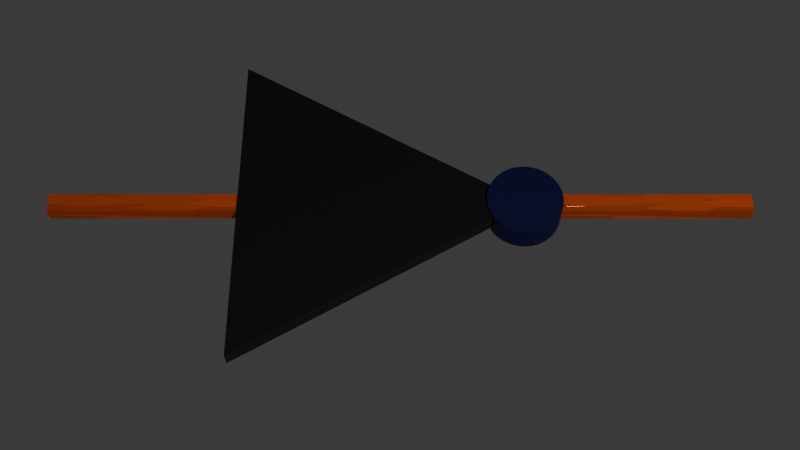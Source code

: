 # Source: NOT.blend  (saved by Blender 5.2.45; exported with 4.5.12 LTS)
import bpy
from mathutils import Matrix  # noqa: F401  (used for matrix-valued properties, if any)

bpy.ops.wm.read_factory_settings(use_empty=True)
scene = bpy.context.scene
scene.name = 'Scene'

# ---- collections
col_collection = bpy.data.collections.new('Collection'); scene.collection.children.link(col_collection)

# ---- materials (node trees are filled in below, after node groups)
mat_material_001 = bpy.data.materials.new('Material.001')
mat_material_003 = bpy.data.materials.new('Material.003')
mat_material_002 = bpy.data.materials.new('Material.002')

# ---- material node trees
mat_material_001.use_nodes = True; mat_material_001.node_tree.nodes.clear()
_N = mat_material_001.node_tree.nodes; _L = mat_material_001.node_tree.links
n0 = _N.new('ShaderNodeBsdfPrincipled'); n0.name = 'Principled BSDF'; n0.location = (-200, 100)
n0.inputs[0].default_value = (0.001049, 0.0001311, 0.05219, 1.0)
n0.inputs[10].default_value = 0.005
n1 = _N.new('ShaderNodeOutputMaterial'); n1.name = 'Material Output'; n1.location = (200, 100)
_L.new(n0.outputs[0], n1.inputs[0])
n1.is_active_output = True
mat_material_003.use_nodes = True; mat_material_003.node_tree.nodes.clear()
_N = mat_material_003.node_tree.nodes; _L = mat_material_003.node_tree.links
n0 = _N.new('ShaderNodeBsdfPrincipled'); n0.name = 'Principled BSDF'; n0.location = (-196, 170)
n0.inputs[0].default_value = (0.7874, 0.1077, 0.01309, 1.0)
n0.inputs[1].default_value = 0.5
n0.inputs[10].default_value = 0.005
n1 = _N.new('ShaderNodeOutputMaterial'); n1.name = 'Material Output'; n1.location = (441, 104)
n2 = _N.new('ShaderNodeTexVoronoi'); n2.name = 'Voronoi Texture'; n2.location = (-497, 62)
n2.width = 160
n2.inputs[2].default_value = -2.0
n2.inputs[3].default_value = 0.2
n2.inputs[4].default_value = 0.15
_L.new(n0.outputs[0], n1.inputs[0])
_L.new(n2.outputs[2], n1.inputs[2])
_L.new(n2.outputs[1], n0.inputs[2])
n1.is_active_output = True
mat_material_002.use_nodes = True; mat_material_002.node_tree.nodes.clear()
_N = mat_material_002.node_tree.nodes; _L = mat_material_002.node_tree.links
n0 = _N.new('ShaderNodeBsdfPrincipled'); n0.name = 'Principled BSDF'; n0.location = (-200, 100)
n0.inputs[0].default_value = (0.0, 0.0, 0.0, 1.0)
n0.inputs[2].default_value = 1.0
n0.inputs[10].default_value = 0.005
n1 = _N.new('ShaderNodeOutputMaterial'); n1.name = 'Material Output'; n1.location = (200, 100)
_L.new(n0.outputs[0], n1.inputs[0])
n1.is_active_output = True

# ---- world
world_world = bpy.data.worlds.new('World'); scene.world = world_world
world_world.use_nodes = True; world_world.node_tree.nodes.clear()
_N = world_world.node_tree.nodes; _L = world_world.node_tree.links
n0 = _N.new('ShaderNodeOutputWorld'); n0.name = 'World Output'; n0.location = (200, 100)
n1 = _N.new('ShaderNodeBackground'); n1.name = 'Background'; n1.location = (-200, 100)
n1.inputs[0].default_value = (0.05088, 0.05088, 0.05088, 1.0)
_L.new(n1.outputs[0], n0.inputs[0])
n0.is_active_output = True
world_world.color = (0.05088, 0.05088, 0.05088)
world_world.sun_shadow_jitter_overblur = 0.0

# ---- cameras
cam_camera = bpy.data.cameras.new('Camera')
cam_camera.clip_end = 100.0
cam_camera.ortho_scale = 7.314

# ---- lights
light_light = bpy.data.lights.new('Light', 'POINT')
light_light.energy = 1000.0
light_light.shadow_soft_size = 0.1

# ---- meshes
me_circle = bpy.data.meshes.new('Circle')
me_circle.from_pydata([(0.0, 0.0, -1.0), (0.0, 0.0, 1.0), (0.0, 1.0, -1.0), (0.0, 1.0, 1.0), (0.1951, 0.9808, -1.0), (0.1951, 0.9808, 1.0), (0.3827, 0.9239, -1.0), (0.3827, 0.9239, 1.0), (0.5556, 0.8315, -1.0), (0.5556, 0.8315, 1.0), (0.7071, 0.7071, -1.0), (0.7071, 0.7071, 1.0), (0.8315, 0.5556, -1.0), (0.8315, 0.5556, 1.0), (0.9239, 0.3827, -1.0), (0.9239, 0.3827, 1.0), (0.9808, 0.1951, -1.0), (0.9808, 0.1951, 1.0), (1.0, 0.0, -1.0), (1.0, 0.0, 1.0), (0.9808, -0.1951, -1.0), (0.9808, -0.1951, 1.0), (0.9239, -0.3827, -1.0), (0.9239, -0.3827, 1.0), (0.8315, -0.5556, -1.0), (0.8315, -0.5556, 1.0), (0.7071, -0.7071, -1.0), (0.7071, -0.7071, 1.0), (0.5556, -0.8315, -1.0), (0.5556, -0.8315, 1.0), (0.3827, -0.9239, -1.0), (0.3827, -0.9239, 1.0), (0.1951, -0.9808, -1.0), (0.1951, -0.9808, 1.0), (0.0, -1.0, -1.0), (0.0, -1.0, 1.0), (-0.1951, -0.9808, -1.0), (-0.1951, -0.9808, 1.0), (-0.3827, -0.9239, -1.0), (-0.3827, -0.9239, 1.0), (-0.5556, -0.8315, -1.0), (-0.5556, -0.8315, 1.0), (-0.7071, -0.7071, -1.0), (-0.7071, -0.7071, 1.0), (-0.8315, -0.5556, -1.0), (-0.8315, -0.5556, 1.0), (-0.9239, -0.3827, -1.0), (-0.9239, -0.3827, 1.0), (-0.9808, -0.1951, -1.0), (-0.9808, -0.1951, 1.0), (-1.0, 0.0, -1.0), (-1.0, 0.0, 1.0), (-0.9808, 0.1951, -1.0), (-0.9808, 0.1951, 1.0), (-0.9239, 0.3827, -1.0), (-0.9239, 0.3827, 1.0), (-0.8315, 0.5556, -1.0), (-0.8315, 0.5556, 1.0), (-0.7071, 0.7071, -1.0), (-0.7071, 0.7071, 1.0), (-0.5556, 0.8315, -1.0), (-0.5556, 0.8315, 1.0), (-0.3827, 0.9239, -1.0), (-0.3827, 0.9239, 1.0), (-0.1951, 0.9808, -1.0), (-0.1951, 0.9808, 1.0)], [], [(0, 2, 4), (1, 5, 3), (2, 3, 5, 4), (0, 4, 6), (1, 7, 5), (4, 5, 7, 6), (0, 6, 8), (1, 9, 7), (6, 7, 9, 8), (0, 8, 10), (1, 11, 9), (8, 9, 11, 10), (0, 10, 12), (1, 13, 11), (10, 11, 13, 12), (0, 12, 14), (1, 15, 13), (12, 13, 15, 14), (0, 14, 16), (1, 17, 15), (14, 15, 17, 16), (0, 16, 18), (1, 19, 17), (16, 17, 19, 18), (0, 18, 20), (1, 21, 19), (18, 19, 21, 20), (0, 20, 22), (1, 23, 21), (20, 21, 23, 22), (0, 22, 24), (1, 25, 23), (22, 23, 25, 24), (0, 24, 26), (1, 27, 25), (24, 25, 27, 26), (0, 26, 28), (1, 29, 27), (26, 27, 29, 28), (0, 28, 30), (1, 31, 29), (28, 29, 31, 30), (0, 30, 32), (1, 33, 31), (30, 31, 33, 32), (0, 32, 34), (1, 35, 33), (32, 33, 35, 34), (0, 34, 36), (1, 37, 35), (34, 35, 37, 36), (0, 36, 38), (1, 39, 37), (36, 37, 39, 38), (0, 38, 40), (1, 41, 39), (38, 39, 41, 40), (0, 40, 42), (1, 43, 41), (40, 41, 43, 42), (0, 42, 44), (1, 45, 43), (42, 43, 45, 44), (0, 44, 46), (1, 47, 45), (44, 45, 47, 46), (0, 46, 48), (1, 49, 47), (46, 47, 49, 48), (0, 48, 50), (1, 51, 49), (48, 49, 51, 50), (0, 50, 52), (1, 53, 51), (50, 51, 53, 52), (0, 52, 54), (1, 55, 53), (52, 53, 55, 54), (0, 54, 56), (1, 57, 55), (54, 55, 57, 56), (0, 56, 58), (1, 59, 57), (56, 57, 59, 58), (0, 58, 60), (1, 61, 59), (58, 59, 61, 60), (0, 60, 62), (1, 63, 61), (60, 61, 63, 62), (0, 62, 64), (1, 65, 63), (62, 63, 65, 64), (0, 64, 2), (1, 3, 65), (64, 65, 3, 2)])
_uv = me_circle.uv_layers.new(name='UVMap')
_uv.uv.foreach_set('vector', [0.75, 0.25, 0.75, 0.49, 0.7968, 0.4854, 0.25, 0.25, 0.2968, 0.4854, 0.25, 0.49, 1.0, 0.5, 1.0, 1.0, 0.9688, 1.0, 0.9688, 0.5, 0.75, 0.25, 0.7968, 0.4854, 0.8418, 0.4717, 0.25, 0.25, 0.3418, 0.4717, 0.2968, 0.4854, 0.9688, 0.5, 0.9688, 1.0, 0.9375, 1.0, 0.9375, 0.5, 0.75, 0.25, 0.8418, 0.4717, 0.8833, 0.4496, 0.25, 0.25, 0.3833, 0.4496, 0.3418, 0.4717, 0.9375, 0.5, 0.9375, 1.0, 0.9062, 1.0, 0.9062, 0.5, 0.75, 0.25, 0.8833, 0.4496, 0.9197, 0.4197, 0.25, 0.25, 0.4197, 0.4197, 0.3833, 0.4496, 0.9062, 0.5, 0.9062, 1.0, 0.875, 1.0, 0.875, 0.5, 0.75, 0.25, 0.9197, 0.4197, 0.9496, 0.3833, 0.25, 0.25, 0.4496, 0.3833, 0.4197, 0.4197, 0.875, 0.5, 0.875, 1.0, 0.8438, 1.0, 0.8438, 0.5, 0.75, 0.25, 0.9496, 0.3833, 0.9717, 0.3418, 0.25, 0.25, 0.4717, 0.3418, 0.4496, 0.3833, 0.8438, 0.5, 0.8438, 1.0, 0.8125, 1.0, 0.8125, 0.5, 0.75, 0.25, 0.9717, 0.3418, 0.9854, 0.2968, 0.25, 0.25, 0.4854, 0.2968, 0.4717, 0.3418, 0.8125, 0.5, 0.8125, 1.0, 0.7812, 1.0, 0.7812, 0.5, 0.75, 0.25, 0.9854, 0.2968, 0.99, 0.25, 0.25, 0.25, 0.49, 0.25, 0.4854, 0.2968, 0.7812, 0.5, 0.7812, 1.0, 0.75, 1.0, 0.75, 0.5, 0.75, 0.25, 0.99, 0.25, 0.9854, 0.2032, 0.25, 0.25, 0.4854, 0.2032, 0.49, 0.25, 0.75, 0.5, 0.75, 1.0, 0.7188, 1.0, 0.7188, 0.5, 0.75, 0.25, 0.9854, 0.2032, 0.9717, 0.1582, 0.25, 0.25, 0.4717, 0.1582, 0.4854, 0.2032, 0.7188, 0.5, 0.7188, 1.0, 0.6875, 1.0, 0.6875, 0.5, 0.75, 0.25, 0.9717, 0.1582, 0.9496, 0.1167, 0.25, 0.25, 0.4496, 0.1167, 0.4717, 0.1582, 0.6875, 0.5, 0.6875, 1.0, 0.6562, 1.0, 0.6562, 0.5, 0.75, 0.25, 0.9496, 0.1167, 0.9197, 0.08029, 0.25, 0.25, 0.4197, 0.08029, 0.4496, 0.1167, 0.6562, 0.5, 0.6562, 1.0, 0.625, 1.0, 0.625, 0.5, 0.75, 0.25, 0.9197, 0.08029, 0.8833, 0.05045, 0.25, 0.25, 0.3833, 0.05045, 0.4197, 0.08029, 0.625, 0.5, 0.625, 1.0, 0.5938, 1.0, 0.5938, 0.5, 0.75, 0.25, 0.8833, 0.05045, 0.8418, 0.02827, 0.25, 0.25, 0.3418, 0.02827, 0.3833, 0.05045, 0.5938, 0.5, 0.5938, 1.0, 0.5625, 1.0, 0.5625, 0.5, 0.75, 0.25, 0.8418, 0.02827, 0.7968, 0.01461, 0.25, 0.25, 0.2968, 0.01461, 0.3418, 0.02827, 0.5625, 0.5, 0.5625, 1.0, 0.5312, 1.0, 0.5312, 0.5, 0.75, 0.25, 0.7968, 0.01461, 0.75, 0.01, 0.25, 0.25, 0.25, 0.01, 0.2968, 0.01461, 0.5312, 0.5, 0.5312, 1.0, 0.5, 1.0, 0.5, 0.5, 0.75, 0.25, 0.75, 0.01, 0.7032, 0.01461, 0.25, 0.25, 0.2032, 0.01461, 0.25, 0.01, 0.5, 0.5, 0.5, 1.0, 0.4688, 1.0, 0.4688, 0.5, 0.75, 0.25, 0.7032, 0.01461, 0.6582, 0.02827, 0.25, 0.25, 0.1582, 0.02827, 0.2032, 0.01461, 0.4688, 0.5, 0.4688, 1.0, 0.4375, 1.0, 0.4375, 0.5, 0.75, 0.25, 0.6582, 0.02827, 0.6167, 0.05045, 0.25, 0.25, 0.1167, 0.05045, 0.1582, 0.02827, 0.4375, 0.5, 0.4375, 1.0, 0.4062, 1.0, 0.4062, 0.5, 0.75, 0.25, 0.6167, 0.05045, 0.5803, 0.08029, 0.25, 0.25, 0.08029, 0.08029, 0.1167, 0.05045, 0.4062, 0.5, 0.4062, 1.0, 0.375, 1.0, 0.375, 0.5, 0.75, 0.25, 0.5803, 0.08029, 0.5504, 0.1167, 0.25, 0.25, 0.05045, 0.1167, 0.08029, 0.08029, 0.375, 0.5, 0.375, 1.0, 0.3438, 1.0, 0.3438, 0.5, 0.75, 0.25, 0.5504, 0.1167, 0.5283, 0.1582, 0.25, 0.25, 0.02827, 0.1582, 0.05045, 0.1167, 0.3438, 0.5, 0.3438, 1.0, 0.3125, 1.0, 0.3125, 0.5, 0.75, 0.25, 0.5283, 0.1582, 0.5146, 0.2032, 0.25, 0.25, 0.01461, 0.2032, 0.02827, 0.1582, 0.3125, 0.5, 0.3125, 1.0, 0.2812, 1.0, 0.2812, 0.5, 0.75, 0.25, 0.5146, 0.2032, 0.51, 0.25, 0.25, 0.25, 0.01, 0.25, 0.01461, 0.2032, 0.2812, 0.5, 0.2812, 1.0, 0.25, 1.0, 0.25, 0.5, 0.75, 0.25, 0.51, 0.25, 0.5146, 0.2968, 0.25, 0.25, 0.01461, 0.2968, 0.01, 0.25, 0.25, 0.5, 0.25, 1.0, 0.2188, 1.0, 0.2188, 0.5, 0.75, 0.25, 0.5146, 0.2968, 0.5283, 0.3418, 0.25, 0.25, 0.02827, 0.3418, 0.01461, 0.2968, 0.2188, 0.5, 0.2188, 1.0, 0.1875, 1.0, 0.1875, 0.5, 0.75, 0.25, 0.5283, 0.3418, 0.5504, 0.3833, 0.25, 0.25, 0.05045, 0.3833, 0.02827, 0.3418, 0.1875, 0.5, 0.1875, 1.0, 0.1562, 1.0, 0.1562, 0.5, 0.75, 0.25, 0.5504, 0.3833, 0.5803, 0.4197, 0.25, 0.25, 0.08029, 0.4197, 0.05045, 0.3833, 0.1562, 0.5, 0.1562, 1.0, 0.125, 1.0, 0.125, 0.5, 0.75, 0.25, 0.5803, 0.4197, 0.6167, 0.4496, 0.25, 0.25, 0.1167, 0.4496, 0.08029, 0.4197, 0.125, 0.5, 0.125, 1.0, 0.09375, 1.0, 0.09375, 0.5, 0.75, 0.25, 0.6167, 0.4496, 0.6582, 0.4717, 0.25, 0.25, 0.1582, 0.4717, 0.1167, 0.4496, 0.09375, 0.5, 0.09375, 1.0, 0.0625, 1.0, 0.0625, 0.5, 0.75, 0.25, 0.6582, 0.4717, 0.7032, 0.4854, 0.25, 0.25, 0.2032, 0.4854, 0.1582, 0.4717, 0.0625, 0.5, 0.0625, 1.0, 0.03125, 1.0, 0.03125, 0.5, 0.75, 0.25, 0.7032, 0.4854, 0.75, 0.49, 0.25, 0.25, 0.25, 0.49, 0.2032, 0.4854, 0.03125, 0.5, 0.03125, 1.0, 0.0, 1.0, 0.0, 0.5])
me_circle.materials.append(mat_material_001)
me_circle.update()
me_cube_001 = bpy.data.meshes.new('Cube.001')
me_cube_001.from_pydata([(-1.0, -1.0, -1.0), (-1.0, -1.0, 1.0), (-1.0, 1.0, -1.0), (-1.0, 1.0, 1.0), (1.0, -1.0, -1.0), (1.0, -1.0, 1.0), (1.0, 1.0, -1.0), (1.0, 1.0, 1.0)], [], [(0, 1, 3, 2), (2, 3, 7, 6), (6, 7, 5, 4), (4, 5, 1, 0), (2, 6, 4, 0), (7, 3, 1, 5)])
_uv = me_cube_001.uv_layers.new(name='UVMap')
_uv.uv.foreach_set('vector', [0.375, 0.0, 0.625, 0.0, 0.625, 0.25, 0.375, 0.25, 0.375, 0.25, 0.625, 0.25, 0.625, 0.5, 0.375, 0.5, 0.375, 0.5, 0.625, 0.5, 0.625, 0.75, 0.375, 0.75, 0.375, 0.75, 0.625, 0.75, 0.625, 1.0, 0.375, 1.0, 0.125, 0.5, 0.375, 0.5, 0.375, 0.75, 0.125, 0.75, 0.625, 0.5, 0.875, 0.5, 0.875, 0.75, 0.625, 0.75])
me_cube_001.materials.append(mat_material_003)
me_cube_001.update()
me_circle_004 = bpy.data.meshes.new('Circle.004')
me_circle_004.from_pydata([(0.0, 0.0, -0.6667), (4.33, -7.499, -0.6667), (0.0, 0.0, 0.6667), (-4.33, -7.499, -0.6667), (-4.33, -7.499, 0.6667), (4.33, -7.499, 0.6667)], [], [(0, 2, 5, 1), (1, 3, 0), (3, 4, 2, 0), (1, 5, 4, 3), (2, 4, 5)])
_uv = me_circle_004.uv_layers.new(name='UVMap')
_uv.uv.foreach_set('vector', [1.0, 0.5, 1.0, 1.0, 0.6667, 1.0, 0.6667, 0.5, 0.9578, 0.13, 0.5422, 0.13, 0.75, 0.49, 0.3333, 0.5, 0.3333, 1.0, -5.96e-08, 1.0, -5.96e-08, 0.5, 0.6667, 0.5, 0.6667, 1.0, 0.3333, 1.0, 0.3333, 0.5, 0.25, 0.49, 0.04215, 0.13, 0.4578, 0.13])
me_circle_004.materials.append(mat_material_002)
me_circle_004.update()
me_cube_002 = bpy.data.meshes.new('Cube.002')
me_cube_002.from_pydata([(-1.0, -1.0, -1.0), (-1.0, -1.0, 1.0), (-1.0, 1.0, -1.0), (-1.0, 1.0, 1.0), (1.0, -1.0, -1.0), (1.0, -1.0, 1.0), (1.0, 1.0, -1.0), (1.0, 1.0, 1.0)], [], [(0, 1, 3, 2), (2, 3, 7, 6), (6, 7, 5, 4), (4, 5, 1, 0), (2, 6, 4, 0), (7, 3, 1, 5)])
_uv = me_cube_002.uv_layers.new(name='UVMap')
_uv.uv.foreach_set('vector', [0.375, 0.0, 0.625, 0.0, 0.625, 0.25, 0.375, 0.25, 0.375, 0.25, 0.625, 0.25, 0.625, 0.5, 0.375, 0.5, 0.375, 0.5, 0.625, 0.5, 0.625, 0.75, 0.375, 0.75, 0.375, 0.75, 0.625, 0.75, 0.625, 1.0, 0.375, 1.0, 0.125, 0.5, 0.375, 0.5, 0.375, 0.75, 0.125, 0.75, 0.625, 0.5, 0.875, 0.5, 0.875, 0.75, 0.625, 0.75])
me_cube_002.materials.append(mat_material_003)
me_cube_002.update()

# ---- objects
ob_light = bpy.data.objects.new('Light', light_light)
ob_camera = bpy.data.objects.new('Camera', cam_camera)
ob_circle = bpy.data.objects.new('Circle', me_circle)
ob_cube = bpy.data.objects.new('Cube', me_cube_001)
ob_circle_001 = bpy.data.objects.new('Circle.001', me_circle_004)
ob_cube_001 = bpy.data.objects.new('Cube.001', me_cube_002)

# ---- transforms, parenting, visibility, modifiers, constraints
ob_light.location = (4.076, 1.005, 5.904)
ob_light.rotation_euler = (0.6503, 0.05522, 1.866)
ob_light.lock_rotations_4d = False
ob_light.empty_display_type = 'ARROWS'
ob_light.color = (0.0, 0.0, 0.0, 0.0)
ob_light.lineart.crease_threshold = 0.0
ob_camera.location = (3.0, -0.65, 5.0)
ob_camera.rotation_euler = (0.5236, 0.0, 1.571)
ob_camera.lock_rotations_4d = False
ob_camera.empty_display_type = 'ARROWS'
ob_camera.color = (0.0, 0.0, 0.0, 0.0)
ob_camera.display_type = 'WIRE'
ob_camera.lineart.crease_threshold = 0.0
ob_circle.location = (0.0, 0.0, 0.0)
ob_circle.scale = (0.2, 0.2, 0.075)
ob_cube.location = (0.0, 0.69, 0.0)
ob_cube.scale = (0.05, 0.5, 0.04)
ob_circle_001.location = (0.0, 0.0, 0.0)
ob_circle_001.scale = (0.2, 0.2, 0.075)
ob_cube_001.location = (0.0, -1.99, 0.0)
ob_cube_001.scale = (0.05, 0.5, 0.04)

# ---- collection membership
col_collection.objects.link(ob_light)
col_collection.objects.link(ob_camera)
col_collection.objects.link(ob_circle)
col_collection.objects.link(ob_cube)
col_collection.objects.link(ob_circle_001)
col_collection.objects.link(ob_cube_001)

# ---- scene / render settings (as saved in the file)
scene.camera = ob_camera
scene.frame_start = 1; scene.frame_end = 250; scene.frame_set(1)
scene.render.engine = 'BLENDER_EEVEE_NEXT'
scene.render.bake_bias = 0.0
scene.render.bake_samples = 0
scene.render.compositor_device = 'GPU'
scene.eevee.use_volume_custom_range = False
scene.eevee.fast_gi_thickness_near = 0.1
scene.eevee.fast_gi_thickness_far = 0.0
scene.eevee.ray_tracing_options.screen_trace_thickness = 0.1
bpy.context.view_layer.update()
